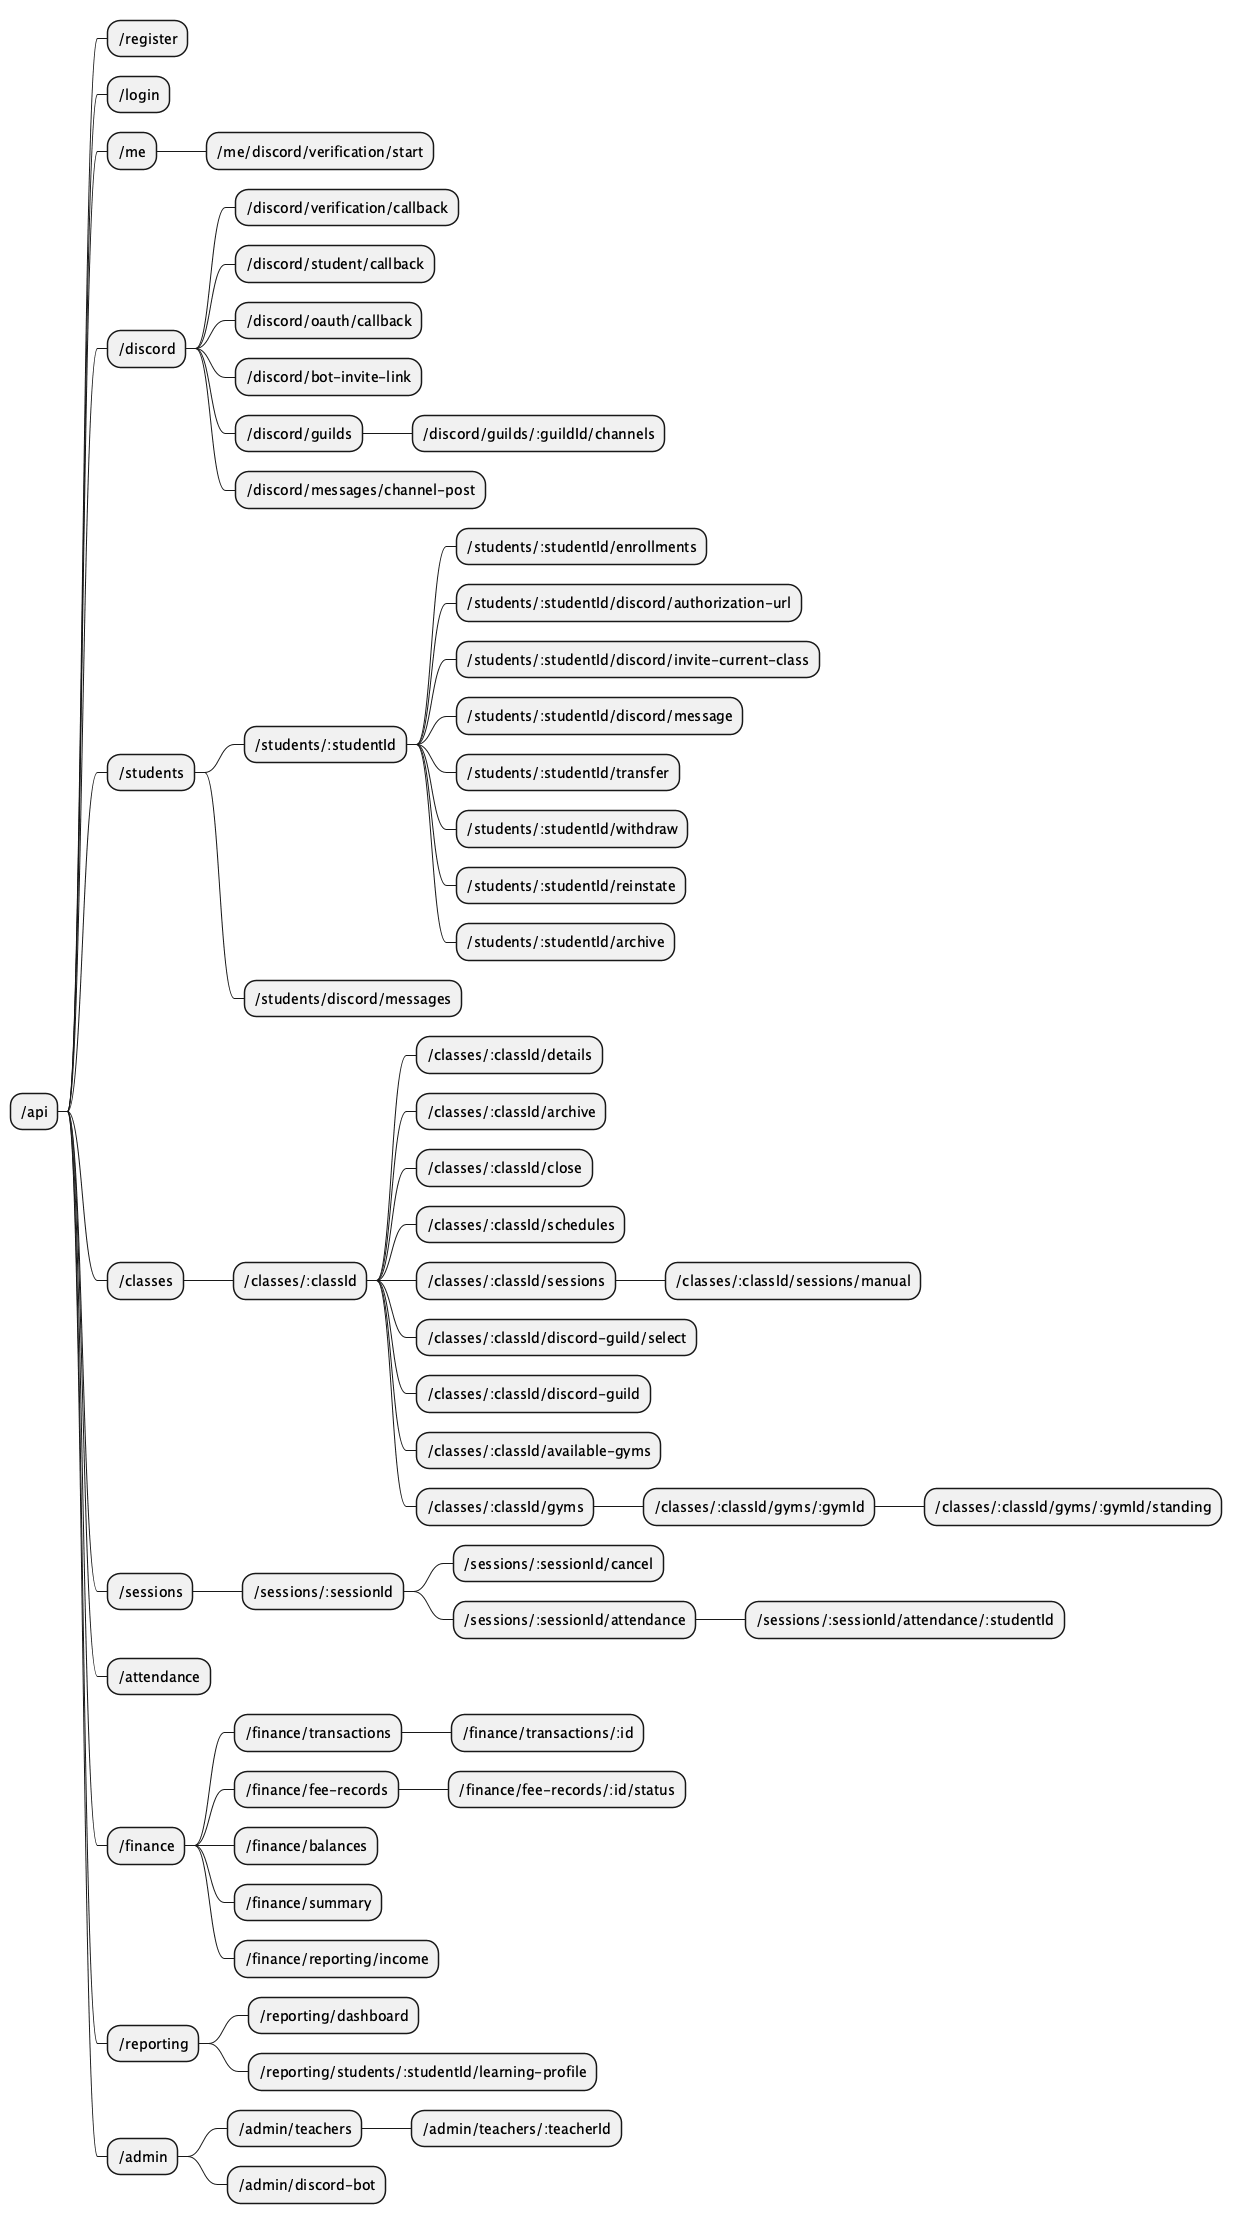

The diagram above was rendered by PlantUML. Its source (embedded in the PNG):
@startmindmap
skinparam shadowing false
skinparam wrapWidth 190

* /api
** /register
** /login
** /me
*** /me/discord/verification/start
** /discord
*** /discord/verification/callback
*** /discord/student/callback
*** /discord/oauth/callback
*** /discord/bot-invite-link
*** /discord/guilds
**** /discord/guilds/:guildId/channels
*** /discord/messages/channel-post
** /students
*** /students/:studentId
**** /students/:studentId/enrollments
**** /students/:studentId/discord/authorization-url
**** /students/:studentId/discord/invite-current-class
**** /students/:studentId/discord/message
**** /students/:studentId/transfer
**** /students/:studentId/withdraw
**** /students/:studentId/reinstate
**** /students/:studentId/archive
*** /students/discord/messages
** /classes
*** /classes/:classId
**** /classes/:classId/details
**** /classes/:classId/archive
**** /classes/:classId/close
**** /classes/:classId/schedules
**** /classes/:classId/sessions
***** /classes/:classId/sessions/manual
**** /classes/:classId/discord-guild/select
**** /classes/:classId/discord-guild
**** /classes/:classId/available-gyms
**** /classes/:classId/gyms
***** /classes/:classId/gyms/:gymId
****** /classes/:classId/gyms/:gymId/standing
** /sessions
*** /sessions/:sessionId
**** /sessions/:sessionId/cancel
**** /sessions/:sessionId/attendance
***** /sessions/:sessionId/attendance/:studentId
** /attendance
** /finance
*** /finance/transactions
**** /finance/transactions/:id
*** /finance/fee-records
**** /finance/fee-records/:id/status
*** /finance/balances
*** /finance/summary
*** /finance/reporting/income
** /reporting
*** /reporting/dashboard
*** /reporting/students/:studentId/learning-profile
** /admin
*** /admin/teachers
**** /admin/teachers/:teacherId
*** /admin/discord-bot

@endmindmap